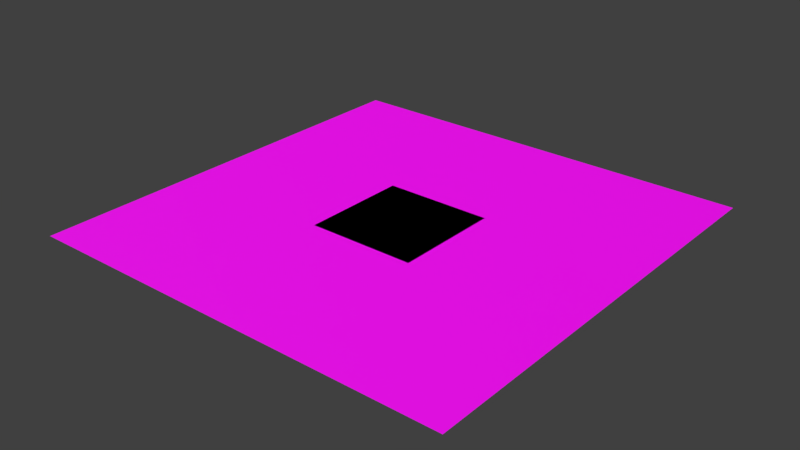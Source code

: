 # Source: bee2.blend  (saved by Blender 2.82.7; exported with 4.5.12 LTS)
import bpy
from mathutils import Matrix  # noqa: F401  (used for matrix-valued properties, if any)

bpy.ops.wm.read_factory_settings(use_empty=True)
scene = bpy.context.scene
scene.name = 'Scene'

# ---- images (referenced by path relative to the original .blend; pixels are not part of the script)
import os
ASSET_DIR = os.environ.get("B2B_ASSET_DIR", "")  # directory of the original .blend (textures are referenced by path, not embedded)
HERE = os.path.dirname(os.path.abspath(__file__))  # packed textures are extracted next to this script under _unpacked/

def load_image(name, relpath, width, height, colorspace="sRGB"):
    """Load a texture the original file referenced (path relative to the .blend, or extracted next to this script)."""
    p = next((c for c in (os.path.join(HERE, relpath), os.path.join(ASSET_DIR, relpath)) if relpath and os.path.exists(c)), "")
    if p:
        img = bpy.data.images.load(p, check_existing=True)
        img.name = name
    else:  # same state as the original file: an image datablock whose file is absent (Cycles renders it pink)
        img = bpy.data.images.new(name, width, height)
        img.source = "FILE"
        img.filepath = "//" + (relpath or name)
    img.colorspace_settings.name = colorspace
    return img
img_white_wall_tile003f_png = load_image('white_wall_tile003f.png', 'white_wall_tile003f.png', 1024, 1024, 'sRGB')
img_white_floor_detail_height_ssbump_png = load_image('white_floor_detail_height-ssbump.png', 'white_floor_detail_height-ssbump.png', 1024, 1024, 'sRGB')
img_squarebeams_main_png = load_image('squarebeams_main.png', 'squarebeams_main.png', 1024, 1024, 'sRGB')

# ---- materials (node trees are filled in below, after node groups)
mat_tile_setter_tile = bpy.data.materials.new('tile_setter_tile')
mat_tile_setter_tile.alpha_threshold = 0.0
mat_tile_setter_tile.use_transparent_shadow = False
mat_tile_setter_tile.roughness = 0.5
mat_squarebeams_main = bpy.data.materials.new('squarebeams_main')
mat_squarebeams_main.alpha_threshold = 0.0
mat_squarebeams_main.use_transparent_shadow = False
mat_squarebeams_main.roughness = 0.5

# ---- material node trees
mat_tile_setter_tile.use_nodes = True; mat_tile_setter_tile.node_tree.nodes.clear()
_N = mat_tile_setter_tile.node_tree.nodes; _L = mat_tile_setter_tile.node_tree.links
n0 = _N.new('ShaderNodeOutputMaterial'); n0.name = 'Material Output'; n0.location = (663, 300)
n1 = _N.new('ShaderNodeBsdfPrincipled'); n1.name = 'Principled BSDF'; n1.location = (465, 314)
n1.distribution = 'GGX'
n1.subsurface_method = 'BURLEY'
n1.inputs[3].default_value = 1.45
n1.inputs[27].default_value = (0.0, 0.0, 0.0, 1.0)
n1.inputs[28].default_value = 1.0
n2 = _N.new('ShaderNodeTexImage'); n2.name = 'Image Texture'; n2.location = (-393, 243)
n2.image = img_white_wall_tile003f_png
n2.interpolation = 'Smart'
n3 = _N.new('ShaderNodeMix'); n3.name = 'Mix'; n3.location = (233, -40)
n3.data_type = 'RGBA'
n3.clamp_result = True
n3.inputs[6].default_value = (0.5, 0.5, 1.0, 1.0)
n4 = _N.new('ShaderNodeTexImage'); n4.name = 'Image Texture.001'; n4.location = (-222, -40)
n4.image = img_white_floor_detail_height_ssbump_png
n5 = _N.new('ShaderNodeTexCoord'); n5.name = 'Texture Coordinate'; n5.location = (-802, 183)
n6 = _N.new('ShaderNodeVectorMath'); n6.name = 'Vector Math'; n6.location = (-507, -33)
n6.operation = 'MULTIPLY'
n7 = _N.new('ShaderNodeValue'); n7.name = 'Value'; n7.location = (-757, -101)
n7.outputs[0].default_value = 80.0
_L.new(n1.outputs[0], n0.inputs[0])
_L.new(n2.outputs[0], n1.inputs[0])
_L.new(n5.outputs[2], n2.inputs[0])
_L.new(n3.outputs[2], n1.inputs[5])
_L.new(n4.outputs[0], n3.inputs[7])
_L.new(n7.outputs[0], n6.inputs[1])
_L.new(n5.outputs[2], n6.inputs[0])
_L.new(n2.outputs[1], n3.inputs[0])
_L.new(n6.outputs[0], n4.inputs[0])
n0.is_active_output = True
mat_squarebeams_main.use_nodes = True; mat_squarebeams_main.node_tree.nodes.clear()
_N = mat_squarebeams_main.node_tree.nodes; _L = mat_squarebeams_main.node_tree.links
n0 = _N.new('ShaderNodeOutputMaterial'); n0.name = 'Material Output'; n0.location = (300, 300)
n1 = _N.new('ShaderNodeBsdfPrincipled'); n1.name = 'Principled BSDF'; n1.location = (10, 300)
n1.distribution = 'GGX'
n1.subsurface_method = 'BURLEY'
n1.inputs[3].default_value = 1.45
n1.inputs[27].default_value = (0.0, 0.0, 0.0, 1.0)
n1.inputs[28].default_value = 1.0
n2 = _N.new('ShaderNodeTexImage'); n2.name = 'Image Texture'; n2.location = (-280, 270)
n2.image = img_squarebeams_main_png
_L.new(n1.outputs[0], n0.inputs[0])
_L.new(n2.outputs[0], n1.inputs[0])
n0.is_active_output = True

# ---- world
world_world = bpy.data.worlds.new('World'); scene.world = world_world
world_world.color = (0.05088, 0.05088, 0.05088)
world_world.use_sun_shadow = False
world_world.sun_shadow_jitter_overblur = 0.0
world_world.cycles.sampling_method = 'MANUAL'

# ---- meshes
me_plane = bpy.data.meshes.new('Plane')
me_plane.from_pydata([(-16.0, 16.0, 0.0), (-16.0, -16.0, 0.0), (16.0, 16.0, 0.0), (16.0, -16.0, 0.0), (-15.0, 15.0, -2.0), (-15.0, -15.0, -2.0), (15.0, 15.0, -2.0), (15.0, -15.0, -2.0)], [], [(0, 1, 3, 2), (4, 6, 7, 5), (0, 2, 6, 4), (1, 0, 4, 5), (3, 1, 5, 7), (2, 3, 7, 6)])
me_plane.polygons.foreach_set('material_index', [0, 0, 1, 1, 1, 1])
_uv = me_plane.uv_layers.new(name='UVMap')
_uv.uv.foreach_set('vector', [0.25, 0.25, 0.5, 0.25, 0.5, 0.5, 0.25, 0.5, 0.5, 0.5, 0.5, 0.75, 0.25, 0.75, 0.25, 0.5, 0.08429, 1.016, 0.08429, 0.4844, 0.1179, 0.5, 0.1179, 1.0, 0.08429, 1.016, 0.08429, 0.4844, 0.1179, 0.5, 0.1179, 1.0, 0.08429, 1.016, 0.08429, 0.4844, 0.1179, 0.5, 0.1179, 1.0, 0.08429, 0.4844, 0.08429, 1.016, 0.1179, 1.0, 0.1179, 0.5])
me_plane.materials.append(mat_tile_setter_tile)
me_plane.materials.append(mat_squarebeams_main)
me_plane.use_remesh_preserve_volume = False
me_plane.use_remesh_preserve_attributes = False
me_plane.use_mirror_vertex_groups = False
me_plane.update()
me_plane_001 = bpy.data.meshes.new('Plane.001')
me_plane_001.from_pydata([(-64.0, 64.0, 0.0), (-64.0, -64.0, 0.0), (64.0, 64.0, 0.0), (64.0, -64.0, 0.0), (-60.0, 60.0, -2.0), (-60.0, -60.0, -2.0), (60.0, 60.0, -2.0), (60.0, -60.0, -2.0)], [], [(0, 1, 3, 2), (4, 6, 7, 5), (0, 2, 6, 4), (1, 0, 4, 5), (3, 1, 5, 7), (2, 3, 7, 6)])
me_plane_001.polygons.foreach_set('material_index', [0, 0, 1, 1, 1, 1])
_uv = me_plane_001.uv_layers.new(name='UVMap')
_uv.uv.foreach_set('vector', [0.9999, 9.998e-05, 0.9999, 0.9999, 0.0001001, 0.9999, 9.998e-05, 0.0001, 0.9999, 0.9999, 9.998e-05, 0.9999, 0.0001001, 9.998e-05, 0.9999, 0.0001, 0.08429, 1.031, 0.08429, -0.03125, 0.1179, 0.0, 0.1179, 1.0, 0.08429, 1.031, 0.08429, -0.03125, 0.1179, 0.0, 0.1179, 1.0, 0.08429, 1.031, 0.08429, -0.03125, 0.1179, 0.0, 0.1179, 1.0, 0.08429, -0.03125, 0.08429, 1.031, 0.1179, 1.0, 0.1179, 0.0])
me_plane_001.materials.append(mat_tile_setter_tile)
me_plane_001.materials.append(mat_squarebeams_main)
me_plane_001.use_remesh_preserve_volume = False
me_plane_001.use_remesh_preserve_attributes = False
me_plane_001.use_mirror_vertex_groups = False
me_plane_001.update()

# ---- objects
ob_tile_setter_ref = bpy.data.objects.new('tile_setter_ref', me_plane)
ob_voxel_setter_ref = bpy.data.objects.new('voxel_setter_ref', me_plane_001)

# ---- transforms, parenting, visibility, modifiers, constraints
ob_tile_setter_ref.location = (0.0, 0.0, 0.0)
ob_tile_setter_ref.lineart.crease_threshold = 0.0
ob_voxel_setter_ref.location = (0.0, 0.0, 0.0)
ob_voxel_setter_ref.lineart.crease_threshold = 0.0

# ---- collection membership
scene.collection.objects.link(ob_tile_setter_ref)
scene.collection.objects.link(ob_voxel_setter_ref)

# ---- scene / render settings (as saved in the file)
scene.frame_start = 1; scene.frame_end = 250; scene.frame_set(1)
scene.render.engine = 'BLENDER_EEVEE_NEXT'
scene.render.resolution_percentage = 50
scene.render.dither_intensity = 0.0
scene.cycles.use_denoising = False
scene.cycles.samples = 128
scene.cycles.sampling_pattern = 'TABULATED_SOBOL'
scene.cycles.light_sampling_threshold = 0.0
scene.cycles.use_adaptive_sampling = False
scene.cycles.use_light_tree = False
scene.cycles.blur_glossy = 0.0
scene.cycles.sample_clamp_indirect = 0.0
scene.view_settings.view_transform = 'Standard'
bpy.context.view_layer.update()

# ---- added for rendering (the .blend has no active camera and no usable light): camera, sun
cam_auto = bpy.data.cameras.new('AutoCamera')
cam_auto.lens = 50.0
cam_auto.sensor_width = 36.0
cam_auto.clip_end = 2939.5
ob_auto_camera = bpy.data.objects.new('AutoCamera', cam_auto)
scene.collection.objects.link(ob_auto_camera)
ob_auto_camera.location = (167.494, -200.993, 132.995)
ob_auto_camera.rotation_euler = (1.09748, -7.21219e-08, 0.694738)
scene.camera = ob_auto_camera
light_auto_sun = bpy.data.lights.new('AutoSun', 'SUN')
light_auto_sun.energy = 3.0
light_auto_sun.angle = 0.0523599
ob_auto_sun = bpy.data.objects.new('AutoSun', light_auto_sun)
scene.collection.objects.link(ob_auto_sun)
ob_auto_sun.rotation_euler = (0.872665, 0.174533, 0.523599)
bpy.context.view_layer.update()
